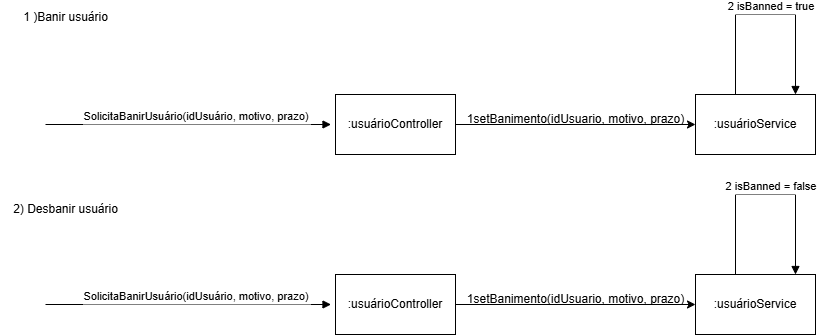

The diagram above was exported from draw.io. Its source (the exported page's mxGraphModel, read from the mxfile embedded in the PNG):
<mxGraphModel dx="1861" dy="587" grid="1" gridSize="10" guides="1" tooltips="1" connect="1" arrows="1" fold="1" page="1" pageScale="1" pageWidth="827" pageHeight="1169" math="0" shadow="0">
  <root>
    <mxCell id="0" />
    <mxCell id="1" parent="0" />
    <mxCell id="JGxX1QbOPggpfTRsIjnp-18" style="edgeStyle=orthogonalEdgeStyle;rounded=0;orthogonalLoop=1;jettySize=auto;html=1;exitX=1;exitY=0.5;exitDx=0;exitDy=0;entryX=0;entryY=0.5;entryDx=0;entryDy=0;" edge="1" parent="1" source="JGxX1QbOPggpfTRsIjnp-14" target="JGxX1QbOPggpfTRsIjnp-17">
      <mxGeometry relative="1" as="geometry" />
    </mxCell>
    <mxCell id="JGxX1QbOPggpfTRsIjnp-14" value=":usuárioController" style="rounded=0;whiteSpace=wrap;html=1;" vertex="1" parent="1">
      <mxGeometry x="330" y="130" width="120" height="60" as="geometry" />
    </mxCell>
    <mxCell id="JGxX1QbOPggpfTRsIjnp-15" value="1 )Banir usuário" style="text;html=1;align=center;verticalAlign=middle;resizable=0;points=[];autosize=1;strokeColor=none;fillColor=none;" vertex="1" parent="1">
      <mxGeometry x="5" y="38" width="110" height="30" as="geometry" />
    </mxCell>
    <mxCell id="JGxX1QbOPggpfTRsIjnp-16" value="SolicitaBanirUsuário(idUsuário, motivo, prazo)" style="verticalAlign=bottom;edgeStyle=elbowEdgeStyle;elbow=vertical;curved=0;rounded=0;endArrow=block;" edge="1" parent="1">
      <mxGeometry x="0.056" y="-1" relative="1" as="geometry">
        <Array as="points">
          <mxPoint x="196.5" y="160" />
        </Array>
        <mxPoint x="40" y="160" as="sourcePoint" />
        <mxPoint x="325.5" y="160" as="targetPoint" />
        <mxPoint as="offset" />
      </mxGeometry>
    </mxCell>
    <mxCell id="JGxX1QbOPggpfTRsIjnp-17" value=":usuárioService" style="rounded=0;whiteSpace=wrap;html=1;" vertex="1" parent="1">
      <mxGeometry x="690" y="130" width="120" height="60" as="geometry" />
    </mxCell>
    <mxCell id="JGxX1QbOPggpfTRsIjnp-19" value="1setBanimento(idUsuario, motivo, prazo)" style="text;html=1;align=center;verticalAlign=middle;resizable=0;points=[];autosize=1;strokeColor=none;fillColor=none;" vertex="1" parent="1">
      <mxGeometry x="450" y="140" width="240" height="30" as="geometry" />
    </mxCell>
    <mxCell id="JGxX1QbOPggpfTRsIjnp-20" style="edgeStyle=orthogonalEdgeStyle;rounded=0;orthogonalLoop=1;jettySize=auto;html=1;exitX=1;exitY=0.5;exitDx=0;exitDy=0;entryX=0;entryY=0.5;entryDx=0;entryDy=0;" edge="1" parent="1" source="JGxX1QbOPggpfTRsIjnp-21" target="JGxX1QbOPggpfTRsIjnp-23">
      <mxGeometry relative="1" as="geometry" />
    </mxCell>
    <mxCell id="JGxX1QbOPggpfTRsIjnp-21" value=":usuárioController" style="rounded=0;whiteSpace=wrap;html=1;" vertex="1" parent="1">
      <mxGeometry x="330" y="310" width="120" height="60" as="geometry" />
    </mxCell>
    <mxCell id="JGxX1QbOPggpfTRsIjnp-22" value="SolicitaBanirUsuário(idUsuário, motivo, prazo)" style="verticalAlign=bottom;edgeStyle=elbowEdgeStyle;elbow=vertical;curved=0;rounded=0;endArrow=block;" edge="1" parent="1">
      <mxGeometry x="0.056" y="-1" relative="1" as="geometry">
        <Array as="points">
          <mxPoint x="196.5" y="340" />
        </Array>
        <mxPoint x="40" y="340" as="sourcePoint" />
        <mxPoint x="325.5" y="340" as="targetPoint" />
        <mxPoint as="offset" />
      </mxGeometry>
    </mxCell>
    <mxCell id="JGxX1QbOPggpfTRsIjnp-23" value=":usuárioService" style="rounded=0;whiteSpace=wrap;html=1;" vertex="1" parent="1">
      <mxGeometry x="690" y="310" width="120" height="60" as="geometry" />
    </mxCell>
    <mxCell id="JGxX1QbOPggpfTRsIjnp-24" value="1setBanimento(idUsuario, motivo, prazo)" style="text;html=1;align=center;verticalAlign=middle;resizable=0;points=[];autosize=1;strokeColor=none;fillColor=none;" vertex="1" parent="1">
      <mxGeometry x="450" y="320" width="240" height="30" as="geometry" />
    </mxCell>
    <mxCell id="JGxX1QbOPggpfTRsIjnp-25" value="2) Desbanir usuário" style="text;html=1;align=center;verticalAlign=middle;resizable=0;points=[];autosize=1;strokeColor=none;fillColor=none;" vertex="1" parent="1">
      <mxGeometry x="-5" y="230" width="130" height="30" as="geometry" />
    </mxCell>
    <mxCell id="JGxX1QbOPggpfTRsIjnp-27" value="2 isBanned = true" style="verticalAlign=bottom;edgeStyle=elbowEdgeStyle;elbow=vertical;curved=0;rounded=0;endArrow=block;exitX=0.25;exitY=0;exitDx=0;exitDy=0;entryX=0.75;entryY=0;entryDx=0;entryDy=0;" edge="1" parent="1">
      <mxGeometry x="0.056" y="-1" relative="1" as="geometry">
        <Array as="points">
          <mxPoint x="770" y="50" />
        </Array>
        <mxPoint x="730" y="130" as="sourcePoint" />
        <mxPoint x="790" y="130" as="targetPoint" />
        <mxPoint as="offset" />
      </mxGeometry>
    </mxCell>
    <mxCell id="JGxX1QbOPggpfTRsIjnp-28" value="2 isBanned = false" style="verticalAlign=bottom;edgeStyle=elbowEdgeStyle;elbow=vertical;curved=0;rounded=0;endArrow=block;exitX=0.25;exitY=0;exitDx=0;exitDy=0;entryX=0.75;entryY=0;entryDx=0;entryDy=0;" edge="1" parent="1">
      <mxGeometry x="0.056" y="-1" relative="1" as="geometry">
        <Array as="points">
          <mxPoint x="770" y="230" />
        </Array>
        <mxPoint x="730" y="310" as="sourcePoint" />
        <mxPoint x="790" y="310" as="targetPoint" />
        <mxPoint as="offset" />
      </mxGeometry>
    </mxCell>
  </root>
</mxGraphModel>